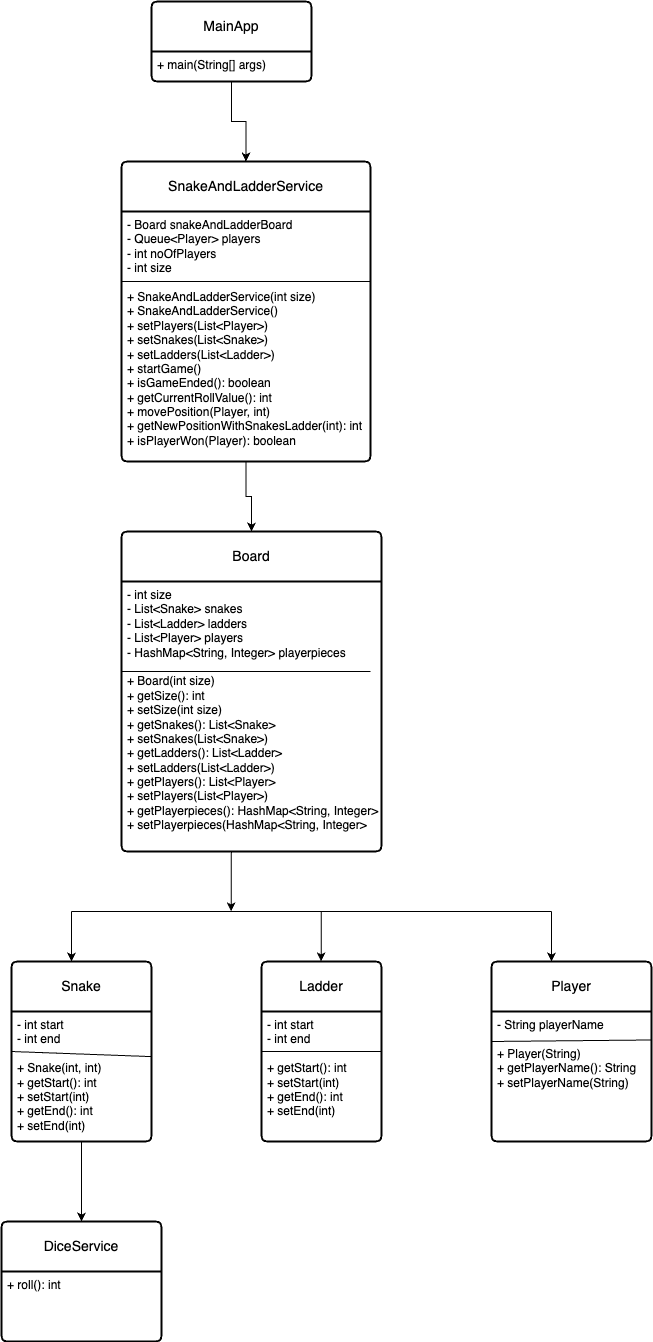

The diagram above was exported from draw.io. Its source (the exported page's mxGraphModel, read from the mxfile embedded in the PNG):
<mxGraphModel dx="920" dy="559" grid="1" gridSize="10" guides="1" tooltips="1" connect="1" arrows="1" fold="1" page="1" pageScale="1" pageWidth="827" pageHeight="1169" background="#ffffff" math="0" shadow="0">
  <root>
    <mxCell id="0" />
    <mxCell id="1" parent="0" />
    <mxCell id="76nrChIHft0cPRLU9qIq-5" value="" style="edgeStyle=orthogonalEdgeStyle;rounded=0;orthogonalLoop=1;jettySize=auto;html=1;" edge="1" parent="1" source="76nrChIHft0cPRLU9qIq-1" target="76nrChIHft0cPRLU9qIq-3">
      <mxGeometry relative="1" as="geometry" />
    </mxCell>
    <mxCell id="76nrChIHft0cPRLU9qIq-1" value="MainApp" style="swimlane;childLayout=stackLayout;horizontal=1;startSize=50;horizontalStack=0;rounded=1;fontSize=14;fontStyle=0;strokeWidth=2;resizeParent=0;resizeLast=1;shadow=0;dashed=0;align=center;arcSize=4;whiteSpace=wrap;html=1;" vertex="1" parent="1">
      <mxGeometry x="360" y="80" width="160" height="80" as="geometry" />
    </mxCell>
    <mxCell id="76nrChIHft0cPRLU9qIq-2" value="+ main(String[] args)" style="align=left;strokeColor=none;fillColor=none;spacingLeft=4;fontSize=12;verticalAlign=top;resizable=0;rotatable=0;part=1;html=1;" vertex="1" parent="76nrChIHft0cPRLU9qIq-1">
      <mxGeometry y="50" width="160" height="30" as="geometry" />
    </mxCell>
    <mxCell id="76nrChIHft0cPRLU9qIq-12" value="" style="edgeStyle=orthogonalEdgeStyle;rounded=0;orthogonalLoop=1;jettySize=auto;html=1;" edge="1" parent="1" source="76nrChIHft0cPRLU9qIq-3" target="76nrChIHft0cPRLU9qIq-8">
      <mxGeometry relative="1" as="geometry" />
    </mxCell>
    <mxCell id="76nrChIHft0cPRLU9qIq-3" value="SnakeAndLadderService" style="swimlane;childLayout=stackLayout;horizontal=1;startSize=50;horizontalStack=0;rounded=1;fontSize=14;fontStyle=0;strokeWidth=2;resizeParent=0;resizeLast=1;shadow=0;dashed=0;align=center;arcSize=4;whiteSpace=wrap;html=1;" vertex="1" parent="1">
      <mxGeometry x="330" y="240" width="249" height="300" as="geometry" />
    </mxCell>
    <mxCell id="76nrChIHft0cPRLU9qIq-4" value="- Board snakeAndLadderBoard&lt;div&gt;- Queue&amp;lt;Player&amp;gt; players&lt;/div&gt;&lt;div&gt;- int noOfPlayers&lt;/div&gt;&lt;div&gt;- int size&lt;/div&gt;&lt;div&gt;&lt;br&gt;&lt;/div&gt;&lt;div&gt;+ SnakeAndLadderService(int size)&lt;/div&gt;&lt;div&gt;+&amp;nbsp;&lt;span style=&quot;background-color: initial;&quot;&gt;SnakeAndLadderService()&lt;/span&gt;&lt;/div&gt;&lt;div&gt;&lt;span style=&quot;background-color: initial;&quot;&gt;+ setPlayers(List&amp;lt;Player&amp;gt;)&lt;/span&gt;&lt;/div&gt;&lt;div&gt;&lt;span style=&quot;background-color: initial;&quot;&gt;+ setSnakes(List&amp;lt;Snake&amp;gt;)&lt;/span&gt;&lt;/div&gt;&lt;div&gt;&lt;span style=&quot;background-color: initial;&quot;&gt;+ setLadders(List&amp;lt;Ladder&amp;gt;)&lt;/span&gt;&lt;/div&gt;&lt;div&gt;&lt;span style=&quot;background-color: initial;&quot;&gt;+ startGame()&lt;/span&gt;&lt;/div&gt;&lt;div&gt;&lt;span style=&quot;background-color: initial;&quot;&gt;+ isGameEnded(): boolean&lt;/span&gt;&lt;/div&gt;&lt;div&gt;+ getCurrentRollValue(): int&lt;/div&gt;&lt;div&gt;+ movePosition(Player, int)&lt;/div&gt;&lt;div&gt;+ getNewPositionWithSnakesLadder(int): int&lt;/div&gt;&lt;div&gt;+ isPlayerWon(Player): boolean&lt;/div&gt;" style="align=left;strokeColor=none;fillColor=none;spacingLeft=4;fontSize=12;verticalAlign=top;resizable=0;rotatable=0;part=1;html=1;" vertex="1" parent="76nrChIHft0cPRLU9qIq-3">
      <mxGeometry y="50" width="249" height="250" as="geometry" />
    </mxCell>
    <mxCell id="76nrChIHft0cPRLU9qIq-6" value="" style="endArrow=none;html=1;rounded=0;" edge="1" parent="76nrChIHft0cPRLU9qIq-3">
      <mxGeometry relative="1" as="geometry">
        <mxPoint y="120" as="sourcePoint" />
        <mxPoint x="249" y="120" as="targetPoint" />
      </mxGeometry>
    </mxCell>
    <mxCell id="76nrChIHft0cPRLU9qIq-7" value="" style="resizable=0;html=1;whiteSpace=wrap;align=right;verticalAlign=bottom;" connectable="0" vertex="1" parent="76nrChIHft0cPRLU9qIq-6">
      <mxGeometry x="1" relative="1" as="geometry" />
    </mxCell>
    <mxCell id="76nrChIHft0cPRLU9qIq-8" value="Board" style="swimlane;childLayout=stackLayout;horizontal=1;startSize=50;horizontalStack=0;rounded=1;fontSize=14;fontStyle=0;strokeWidth=2;resizeParent=0;resizeLast=1;shadow=0;dashed=0;align=center;arcSize=4;whiteSpace=wrap;html=1;" vertex="1" parent="1">
      <mxGeometry x="330" y="610" width="260" height="320" as="geometry" />
    </mxCell>
    <mxCell id="76nrChIHft0cPRLU9qIq-10" value="" style="endArrow=none;html=1;rounded=0;" edge="1" parent="76nrChIHft0cPRLU9qIq-8">
      <mxGeometry relative="1" as="geometry">
        <mxPoint y="140" as="sourcePoint" />
        <mxPoint x="249" y="140" as="targetPoint" />
      </mxGeometry>
    </mxCell>
    <mxCell id="76nrChIHft0cPRLU9qIq-11" value="" style="resizable=0;html=1;whiteSpace=wrap;align=right;verticalAlign=bottom;" connectable="0" vertex="1" parent="76nrChIHft0cPRLU9qIq-10">
      <mxGeometry x="1" relative="1" as="geometry" />
    </mxCell>
    <mxCell id="76nrChIHft0cPRLU9qIq-9" value="- int size&lt;div&gt;- List&amp;lt;Snake&amp;gt; snakes&lt;/div&gt;&lt;div&gt;- List&amp;lt;Ladder&amp;gt; ladders&lt;/div&gt;&lt;div&gt;- List&amp;lt;Player&amp;gt; players&lt;/div&gt;&lt;div&gt;- HashMap&amp;lt;String, Integer&amp;gt; playerpieces&lt;/div&gt;&lt;div&gt;&lt;br&gt;&lt;div&gt;+ Board(int size)&lt;/div&gt;&lt;/div&gt;&lt;div&gt;+ getSize(): int&lt;/div&gt;&lt;div&gt;+ setSize(int size)&lt;/div&gt;&lt;div&gt;+ getSnakes(): List&amp;lt;Snake&amp;gt;&lt;/div&gt;&lt;div&gt;+ setSnakes(List&amp;lt;Snake&amp;gt;)&lt;/div&gt;&lt;div&gt;+ getLadders(): List&amp;lt;Ladder&amp;gt;&lt;/div&gt;&lt;div&gt;+ setLadders(List&amp;lt;Ladder&amp;gt;)&lt;/div&gt;&lt;div&gt;+ getPlayers(): List&amp;lt;Player&amp;gt;&lt;/div&gt;&lt;div&gt;+ setPlayers(List&amp;lt;Player&amp;gt;)&lt;/div&gt;&lt;div&gt;+ getPlayerpieces(): HashMap&amp;lt;String, Integer&amp;gt;&amp;nbsp;&lt;/div&gt;&lt;div&gt;+ setPlayerpieces(HashMap&amp;lt;String, Integer&amp;gt;&lt;/div&gt;" style="align=left;strokeColor=none;fillColor=none;spacingLeft=4;fontSize=12;verticalAlign=top;resizable=0;rotatable=0;part=1;html=1;" vertex="1" parent="76nrChIHft0cPRLU9qIq-8">
      <mxGeometry y="50" width="260" height="270" as="geometry" />
    </mxCell>
    <mxCell id="76nrChIHft0cPRLU9qIq-14" value="" style="endArrow=classic;html=1;rounded=0;" edge="1" parent="1">
      <mxGeometry width="50" height="50" relative="1" as="geometry">
        <mxPoint x="439.68" y="930" as="sourcePoint" />
        <mxPoint x="439.68" y="990" as="targetPoint" />
      </mxGeometry>
    </mxCell>
    <mxCell id="76nrChIHft0cPRLU9qIq-15" value="" style="endArrow=none;html=1;rounded=0;" edge="1" parent="1">
      <mxGeometry width="50" height="50" relative="1" as="geometry">
        <mxPoint x="280" y="990" as="sourcePoint" />
        <mxPoint x="760" y="990" as="targetPoint" />
      </mxGeometry>
    </mxCell>
    <mxCell id="76nrChIHft0cPRLU9qIq-16" value="" style="endArrow=classic;html=1;rounded=0;" edge="1" parent="1">
      <mxGeometry width="50" height="50" relative="1" as="geometry">
        <mxPoint x="280" y="990" as="sourcePoint" />
        <mxPoint x="280" y="1040" as="targetPoint" />
      </mxGeometry>
    </mxCell>
    <mxCell id="76nrChIHft0cPRLU9qIq-17" value="" style="endArrow=classic;html=1;rounded=0;" edge="1" parent="1">
      <mxGeometry width="50" height="50" relative="1" as="geometry">
        <mxPoint x="529.6800000000001" y="990" as="sourcePoint" />
        <mxPoint x="529.6800000000001" y="1040" as="targetPoint" />
      </mxGeometry>
    </mxCell>
    <mxCell id="76nrChIHft0cPRLU9qIq-42" value="" style="edgeStyle=orthogonalEdgeStyle;rounded=0;orthogonalLoop=1;jettySize=auto;html=1;" edge="1" parent="1" source="76nrChIHft0cPRLU9qIq-18">
      <mxGeometry relative="1" as="geometry">
        <mxPoint x="290" y="1300" as="targetPoint" />
      </mxGeometry>
    </mxCell>
    <mxCell id="76nrChIHft0cPRLU9qIq-18" value="Snake" style="swimlane;childLayout=stackLayout;horizontal=1;startSize=50;horizontalStack=0;rounded=1;fontSize=14;fontStyle=0;strokeWidth=2;resizeParent=0;resizeLast=1;shadow=0;dashed=0;align=center;arcSize=4;whiteSpace=wrap;html=1;" vertex="1" parent="1">
      <mxGeometry x="220" y="1040" width="140" height="180" as="geometry" />
    </mxCell>
    <mxCell id="76nrChIHft0cPRLU9qIq-26" value="" style="endArrow=none;html=1;rounded=0;entryX=1.002;entryY=0.347;entryDx=0;entryDy=0;entryPerimeter=0;" edge="1" parent="76nrChIHft0cPRLU9qIq-18" target="76nrChIHft0cPRLU9qIq-19">
      <mxGeometry width="50" height="50" relative="1" as="geometry">
        <mxPoint y="90" as="sourcePoint" />
        <mxPoint x="60" y="90" as="targetPoint" />
      </mxGeometry>
    </mxCell>
    <mxCell id="76nrChIHft0cPRLU9qIq-19" value="- int start&lt;div&gt;- int end&lt;/div&gt;&lt;div&gt;&lt;br&gt;&lt;/div&gt;&lt;div&gt;+ Snake(int, int)&lt;/div&gt;&lt;div&gt;+ getStart(): int&lt;/div&gt;&lt;div&gt;+ setStart(int)&lt;/div&gt;&lt;div&gt;+ getEnd(): int&lt;/div&gt;&lt;div&gt;+ setEnd(int)&lt;/div&gt;" style="align=left;strokeColor=none;fillColor=none;spacingLeft=4;fontSize=12;verticalAlign=top;resizable=0;rotatable=0;part=1;html=1;" vertex="1" parent="76nrChIHft0cPRLU9qIq-18">
      <mxGeometry y="50" width="140" height="130" as="geometry" />
    </mxCell>
    <mxCell id="76nrChIHft0cPRLU9qIq-20" value="Ladder" style="swimlane;childLayout=stackLayout;horizontal=1;startSize=50;horizontalStack=0;rounded=1;fontSize=14;fontStyle=0;strokeWidth=2;resizeParent=0;resizeLast=1;shadow=0;dashed=0;align=center;arcSize=4;whiteSpace=wrap;html=1;" vertex="1" parent="1">
      <mxGeometry x="470" y="1040" width="120" height="180" as="geometry" />
    </mxCell>
    <mxCell id="76nrChIHft0cPRLU9qIq-27" value="" style="endArrow=none;html=1;rounded=0;" edge="1" parent="76nrChIHft0cPRLU9qIq-20" target="76nrChIHft0cPRLU9qIq-21">
      <mxGeometry width="50" height="50" relative="1" as="geometry">
        <mxPoint y="90" as="sourcePoint" />
        <mxPoint x="60" y="90" as="targetPoint" />
        <Array as="points">
          <mxPoint x="120" y="90" />
        </Array>
      </mxGeometry>
    </mxCell>
    <mxCell id="76nrChIHft0cPRLU9qIq-21" value="- int start&lt;div&gt;- int end&lt;/div&gt;&lt;div&gt;&lt;br&gt;&lt;/div&gt;&lt;div&gt;&lt;div&gt;+ getStart(): int&lt;/div&gt;&lt;div&gt;+ setStart(int)&lt;/div&gt;&lt;div&gt;+ getEnd(): int&lt;/div&gt;&lt;div&gt;+ setEnd(int)&lt;/div&gt;&lt;/div&gt;" style="align=left;strokeColor=none;fillColor=none;spacingLeft=4;fontSize=12;verticalAlign=top;resizable=0;rotatable=0;part=1;html=1;" vertex="1" parent="76nrChIHft0cPRLU9qIq-20">
      <mxGeometry y="50" width="120" height="130" as="geometry" />
    </mxCell>
    <mxCell id="76nrChIHft0cPRLU9qIq-22" style="edgeStyle=orthogonalEdgeStyle;rounded=0;orthogonalLoop=1;jettySize=auto;html=1;exitX=0.5;exitY=1;exitDx=0;exitDy=0;" edge="1" parent="76nrChIHft0cPRLU9qIq-20" source="76nrChIHft0cPRLU9qIq-21" target="76nrChIHft0cPRLU9qIq-21">
      <mxGeometry relative="1" as="geometry" />
    </mxCell>
    <mxCell id="76nrChIHft0cPRLU9qIq-28" value="" style="endArrow=classic;html=1;rounded=0;" edge="1" parent="1">
      <mxGeometry width="50" height="50" relative="1" as="geometry">
        <mxPoint x="760" y="990" as="sourcePoint" />
        <mxPoint x="760" y="1040" as="targetPoint" />
      </mxGeometry>
    </mxCell>
    <mxCell id="76nrChIHft0cPRLU9qIq-29" value="Player" style="swimlane;childLayout=stackLayout;horizontal=1;startSize=50;horizontalStack=0;rounded=1;fontSize=14;fontStyle=0;strokeWidth=2;resizeParent=0;resizeLast=1;shadow=0;dashed=0;align=center;arcSize=4;whiteSpace=wrap;html=1;" vertex="1" parent="1">
      <mxGeometry x="700" y="1040" width="160" height="180" as="geometry" />
    </mxCell>
    <mxCell id="76nrChIHft0cPRLU9qIq-33" value="" style="endArrow=none;html=1;rounded=0;entryX=1;entryY=0.219;entryDx=0;entryDy=0;entryPerimeter=0;" edge="1" parent="76nrChIHft0cPRLU9qIq-29" target="76nrChIHft0cPRLU9qIq-30">
      <mxGeometry width="50" height="50" relative="1" as="geometry">
        <mxPoint y="80" as="sourcePoint" />
        <mxPoint x="60" y="80" as="targetPoint" />
      </mxGeometry>
    </mxCell>
    <mxCell id="76nrChIHft0cPRLU9qIq-30" value="- String playerName&lt;div&gt;&lt;br&gt;&lt;/div&gt;&lt;div&gt;+ Player(String)&lt;/div&gt;&lt;div&gt;+ getPlayerName(): String&lt;/div&gt;&lt;div&gt;+ setPlayerName(String)&lt;/div&gt;" style="align=left;strokeColor=none;fillColor=none;spacingLeft=4;fontSize=12;verticalAlign=top;resizable=0;rotatable=0;part=1;html=1;" vertex="1" parent="76nrChIHft0cPRLU9qIq-29">
      <mxGeometry y="50" width="160" height="130" as="geometry" />
    </mxCell>
    <mxCell id="76nrChIHft0cPRLU9qIq-43" value="DiceService" style="swimlane;childLayout=stackLayout;horizontal=1;startSize=50;horizontalStack=0;rounded=1;fontSize=14;fontStyle=0;strokeWidth=2;resizeParent=0;resizeLast=1;shadow=0;dashed=0;align=center;arcSize=4;whiteSpace=wrap;html=1;" vertex="1" parent="1">
      <mxGeometry x="210" y="1300" width="160" height="120" as="geometry" />
    </mxCell>
    <mxCell id="76nrChIHft0cPRLU9qIq-44" value="+ roll(): int" style="align=left;strokeColor=none;fillColor=none;spacingLeft=4;fontSize=12;verticalAlign=top;resizable=0;rotatable=0;part=1;html=1;" vertex="1" parent="76nrChIHft0cPRLU9qIq-43">
      <mxGeometry y="50" width="160" height="70" as="geometry" />
    </mxCell>
  </root>
</mxGraphModel>